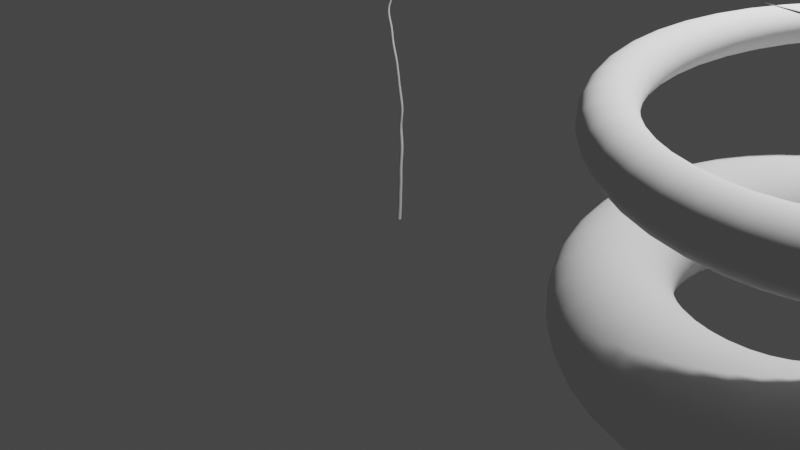 # Source: stem.blend  (saved by Blender 3.4.6; exported with 4.5.12 LTS)
import bpy
from mathutils import Matrix  # noqa: F401  (used for matrix-valued properties, if any)

bpy.ops.wm.read_factory_settings(use_empty=True)
scene = bpy.context.scene
scene.name = 'Scene'

# ---- collections
col_collection = bpy.data.collections.new('Collection'); scene.collection.children.link(col_collection)

# ---- materials (node trees are filled in below, after node groups)
mat_material = bpy.data.materials.new('Material')
mat_material.alpha_threshold = 0.0
mat_material.use_transparent_shadow = False
mat_material.roughness = 0.5
mat_material.line_color = (0.0, 0.0, 0.0, 1.0)

# ---- node groups
ng_geometry_nodes = bpy.data.node_groups.new('Geometry Nodes', 'GeometryNodeTree')
_s = ng_geometry_nodes.interface.new_socket(name='Geometry', in_out='OUTPUT', socket_type='NodeSocketGeometry')
_s = ng_geometry_nodes.interface.new_socket(name='Geometry', in_out='INPUT', socket_type='NodeSocketGeometry')
ng_geometry_nodes.is_modifier = True
_N = ng_geometry_nodes.nodes; _L = ng_geometry_nodes.links
n0 = _N.new('ShaderNodeTexNoise'); n0.name = 'Noise Texture'; n0.location = (-699, 468)
n0.noise_dimensions = '4D'
n0.inputs[1].default_value = 7.4
n0.inputs[2].default_value = 1.1
n1 = _N.new('ShaderNodeVectorMath'); n1.name = 'Vector Math'; n1.location = (-499, 471)
n1.operation = 'SUBTRACT'
n1.inputs[1].default_value = (0.5, 0.5, 0.5)
n2 = _N.new('NodeGroupOutput'); n2.name = 'Group Output'; n2.location = (1029, 43)
n3 = _N.new('ShaderNodeVectorMath'); n3.name = 'Vector Math.001'; n3.location = (-236, 433)
n3.operation = 'MULTIPLY'
n4 = _N.new('GeometryNodeCurvePrimitiveCircle'); n4.name = 'Curve Circle'; n4.location = (447, -145)
n4.inputs[0].default_value = 16
n4.inputs[4].default_value = 0.02
n5 = _N.new('GeometryNodeSetCurveRadius'); n5.name = 'Set Curve Radius'; n5.location = (464, 177)
n6 = _N.new('GeometryNodeSplineParameter'); n6.name = 'Spline Parameter.001'; n6.location = (19, -48)
n7 = _N.new('ShaderNodeMapRange'); n7.name = 'Map Range'; n7.location = (239, 51)
n7.inputs[3].default_value = 1.0
n7.inputs[4].default_value = 0.0
n8 = _N.new('GeometryNodeSplineParameter'); n8.name = 'Spline Parameter'; n8.location = (-469, 221)
n9 = _N.new('GeometryNodeSetPosition'); n9.name = 'Set Position'; n9.location = (169, 241)
n10 = _N.new('GeometryNodeCurveQuadraticBezier'); n10.name = 'Quadratic Bezier'; n10.location = (-214, 229)
n10.inputs[0].default_value = 128
n10.inputs[1].default_value = (0.0, 0.0, 0.0)
n10.inputs[2].default_value = (0.0, 0.0, 0.0)
n10.inputs[3].default_value = (0.0, 0.0, 4.4)
n11 = _N.new('GeometryNodeCurveToMesh'); n11.name = 'Curve to Mesh'; n11.location = (721, 54)
n12 = _N.new('GeometryNodeInputNamedAttribute'); n12.name = 'Named Attribute'; n12.location = (696, 54)
n12.inputs[0].default_value = 'radius'
n13 = _N.new('GeometryNodeSwitch'); n13.name = 'Switch'; n13.location = (696, 54)
n13.input_type = 'FLOAT'
n13.inputs[1].default_value = 1.0
_L.new(n11.outputs[0], n2.inputs[0])
_L.new(n5.outputs[0], n11.inputs[0])
_L.new(n4.outputs[0], n11.inputs[1])
_L.new(n10.outputs[0], n9.inputs[0])
_L.new(n0.outputs[1], n1.inputs[0])
_L.new(n8.outputs[0], n3.inputs[1])
_L.new(n1.outputs[0], n3.inputs[0])
_L.new(n3.outputs[0], n9.inputs[3])
_L.new(n9.outputs[0], n5.inputs[0])
_L.new(n7.outputs[0], n5.inputs[2])
_L.new(n6.outputs[0], n7.inputs[0])
_L.new(n12.outputs[1], n13.inputs[0])
_L.new(n12.outputs[0], n13.inputs[2])
_L.new(n13.outputs[0], n11.inputs[2])
n2.is_active_output = True
ng_geometry_nodes_001 = bpy.data.node_groups.new('Geometry Nodes.001', 'GeometryNodeTree')
_s = ng_geometry_nodes_001.interface.new_socket(name='Geometry', in_out='OUTPUT', socket_type='NodeSocketGeometry')
_s = ng_geometry_nodes_001.interface.new_socket(name='Geometry', in_out='INPUT', socket_type='NodeSocketGeometry')
ng_geometry_nodes_001.is_modifier = True
_N = ng_geometry_nodes_001.nodes; _L = ng_geometry_nodes_001.links
n0 = _N.new('NodeGroupOutput'); n0.name = 'Group Output'; n0.location = (552, -21)
n1 = _N.new('GeometryNodeCurveToMesh'); n1.name = 'Curve to Mesh'; n1.location = (332, -33)
n2 = _N.new('ShaderNodeMapRange'); n2.name = 'Map Range'; n2.location = (-221, -201)
n2.inputs[3].default_value = 1.0
n2.inputs[4].default_value = 0.0
n3 = _N.new('GeometryNodeSplineParameter'); n3.name = 'Spline Parameter'; n3.location = (-462, -325)
n4 = _N.new('GeometryNodeSetCurveRadius'); n4.name = 'Set Curve Radius'; n4.location = (-6, -66)
n5 = _N.new('GeometryNodeCurvePrimitiveCircle'); n5.name = 'Curve Circle'; n5.location = (36, -256)
n5.inputs[4].default_value = 0.58
n6 = _N.new('GeometryNodeCurveSpiral'); n6.name = 'Spiral'; n6.location = (-457, -68)
n6.inputs[1].default_value = 2.2
n6.inputs[3].default_value = 1.3
n6.inputs[4].default_value = 3.3
n7 = _N.new('GeometryNodeInputNamedAttribute'); n7.name = 'Named Attribute'; n7.location = (307, -33)
n7.inputs[0].default_value = 'radius'
n8 = _N.new('GeometryNodeSwitch'); n8.name = 'Switch'; n8.location = (307, -33)
n8.input_type = 'FLOAT'
n8.inputs[1].default_value = 1.0
_L.new(n1.outputs[0], n0.inputs[0])
_L.new(n4.outputs[0], n1.inputs[0])
_L.new(n5.outputs[0], n1.inputs[1])
_L.new(n6.outputs[0], n4.inputs[0])
_L.new(n2.outputs[0], n4.inputs[2])
_L.new(n3.outputs[0], n2.inputs[0])
_L.new(n7.outputs[1], n8.inputs[0])
_L.new(n7.outputs[0], n8.inputs[2])
_L.new(n8.outputs[0], n1.inputs[2])
n0.is_active_output = True

# ---- material node trees
mat_material.use_nodes = True; mat_material.node_tree.nodes.clear()
_N = mat_material.node_tree.nodes; _L = mat_material.node_tree.links
n0 = _N.new('ShaderNodeOutputMaterial'); n0.name = 'Material Output'; n0.location = (300, 300)
n1 = _N.new('ShaderNodeBsdfPrincipled'); n1.name = 'Principled BSDF'; n1.location = (10, 300)
n1.distribution = 'GGX'
n1.subsurface_method = 'RANDOM_WALK_SKIN'
n1.inputs[3].default_value = 1.45
n1.inputs[27].default_value = (0.0, 0.0, 0.0, 1.0)
n1.inputs[28].default_value = 1.0
_L.new(n1.outputs[0], n0.inputs[0])
n0.is_active_output = True

# ---- world
world_world = bpy.data.worlds.new('World'); scene.world = world_world
world_world.use_nodes = True; world_world.node_tree.nodes.clear()
_N = world_world.node_tree.nodes; _L = world_world.node_tree.links
n0 = _N.new('ShaderNodeOutputWorld'); n0.name = 'World Output'; n0.location = (300, 300)
n1 = _N.new('ShaderNodeBackground'); n1.name = 'Background'; n1.location = (10, 300)
n1.inputs[0].default_value = (0.05088, 0.05088, 0.05088, 1.0)
_L.new(n1.outputs[0], n0.inputs[0])
n0.is_active_output = True
world_world.color = (0.05088, 0.05088, 0.05088)
world_world.use_sun_shadow = False
world_world.sun_shadow_jitter_overblur = 0.0

# ---- cameras
cam_camera = bpy.data.cameras.new('Camera')
cam_camera.clip_end = 100.0
cam_camera.ortho_scale = 7.314

# ---- lights
light_light = bpy.data.lights.new('Light', 'POINT')
light_light.transmission_factor = 0.0
light_light.energy = 1000.0
light_light.shadow_soft_size = 0.1
light_light.shadow_maximum_resolution = 0.006
light_light.use_absolute_resolution = True

# ---- meshes
me_cube = bpy.data.meshes.new('Cube')
me_cube.from_pydata([(1.0, 1.0, 1.0), (1.0, 1.0, -1.0), (1.0, -1.0, 1.0), (1.0, -1.0, -1.0), (-1.0, 1.0, 1.0), (-1.0, 1.0, -1.0), (-1.0, -1.0, 1.0), (-1.0, -1.0, -1.0)], [], [(0, 4, 6, 2), (3, 2, 6, 7), (7, 6, 4, 5), (5, 1, 3, 7), (1, 0, 2, 3), (5, 4, 0, 1)])
_uv = me_cube.uv_layers.new(name='UVMap')
_uv.uv.foreach_set('vector', [0.625, 0.5, 0.875, 0.5, 0.875, 0.75, 0.625, 0.75, 0.375, 0.75, 0.625, 0.75, 0.625, 1.0, 0.375, 1.0, 0.375, 0.0, 0.625, 0.0, 0.625, 0.25, 0.375, 0.25, 0.125, 0.5, 0.375, 0.5, 0.375, 0.75, 0.125, 0.75, 0.375, 0.5, 0.625, 0.5, 0.625, 0.75, 0.375, 0.75, 0.375, 0.25, 0.625, 0.25, 0.625, 0.5, 0.375, 0.5])
me_cube.materials.append(mat_material)
me_cube.use_mirror_vertex_groups = False
me_cube.update()
me_plane = bpy.data.meshes.new('Plane')
me_plane.from_pydata([(-1.0, -1.0, 0.0), (1.0, -1.0, 0.0), (-1.0, 1.0, 0.0), (1.0, 1.0, 0.0)], [], [(0, 1, 3, 2)])
_uv = me_plane.uv_layers.new(name='UVMap')
_uv.uv.foreach_set('vector', [0.0, 0.0, 1.0, 0.0, 1.0, 1.0, 0.0, 1.0])
me_plane.update()

# ---- objects
ob_cube = bpy.data.objects.new('Cube', me_cube)
ob_light = bpy.data.objects.new('Light', light_light)
ob_camera = bpy.data.objects.new('Camera', cam_camera)
ob_plane = bpy.data.objects.new('Plane', me_plane)

# ---- transforms, parenting, visibility, modifiers, constraints
ob_cube.location = (0.0, 0.0, 0.0)
ob_cube.lock_rotations_4d = False
ob_cube.empty_display_type = 'ARROWS'
ob_cube.lineart.crease_threshold = 0.0
_m = ob_cube.modifiers.new('GeometryNodes', 'NODES')
_m.node_group = ng_geometry_nodes
ob_light.location = (4.076, 1.005, 5.904)
ob_light.rotation_euler = (0.6503, 0.05522, 1.866)
ob_light.lock_rotations_4d = False
ob_light.empty_display_type = 'ARROWS'
ob_light.color = (0.0, 0.0, 0.0, 0.0)
ob_light.lineart.crease_threshold = 0.0
ob_camera.location = (7.359, -6.926, 4.958)
ob_camera.rotation_euler = (1.109, 0.0, 0.8149)
ob_camera.lock_rotations_4d = False
ob_camera.empty_display_type = 'ARROWS'
ob_camera.color = (0.0, 0.0, 0.0, 0.0)
ob_camera.display_type = 'WIRE'
ob_camera.lineart.crease_threshold = 0.0
ob_plane.location = (3.892, 0.0, 0.0)
_m = ob_plane.modifiers.new('GeometryNodes', 'NODES')
_m.node_group = ng_geometry_nodes_001

# ---- collection membership
col_collection.objects.link(ob_cube)
col_collection.objects.link(ob_light)
col_collection.objects.link(ob_camera)
col_collection.objects.link(ob_plane)

# ---- scene / render settings (as saved in the file)
scene.camera = ob_camera
scene.frame_start = 1; scene.frame_end = 250; scene.frame_set(1)
scene.render.engine = 'BLENDER_EEVEE_NEXT'
scene.cycles.sampling_pattern = 'TABULATED_SOBOL'
scene.cycles.use_light_tree = False
scene.view_settings.view_transform = 'Filmic'
bpy.context.view_layer.update()
